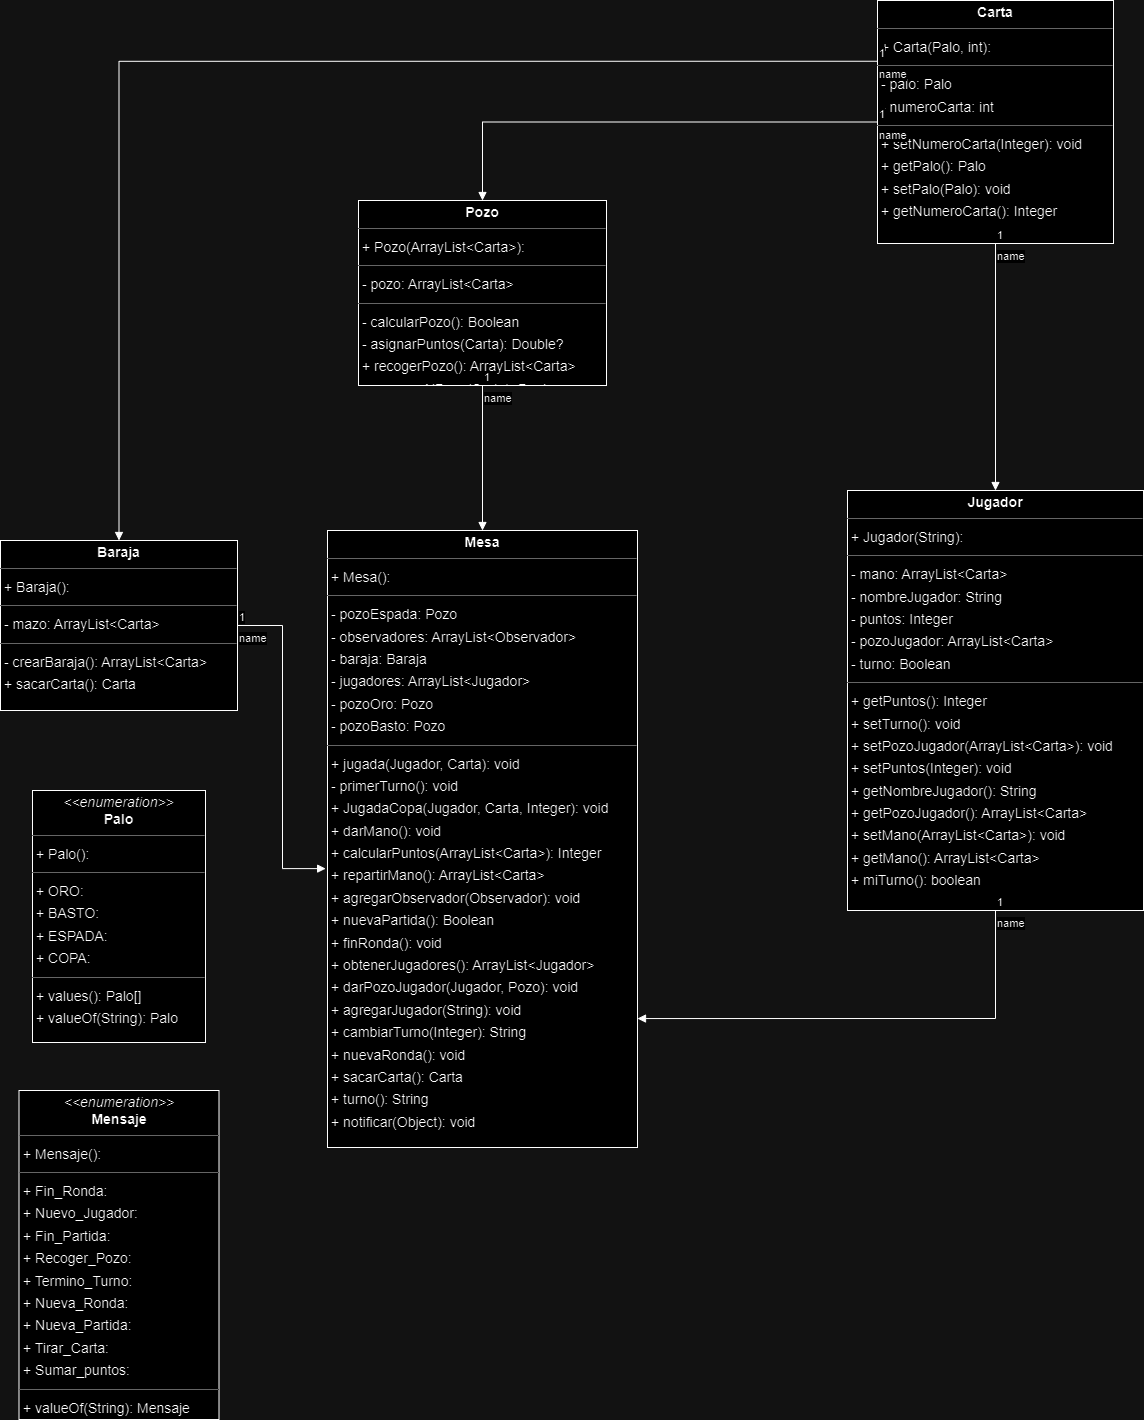

The diagram above was exported from draw.io. Its source (the exported page's mxGraphModel, read from the mxfile embedded in the PNG):
<mxGraphModel dx="1280" dy="1260" grid="1" gridSize="10" guides="1" tooltips="1" connect="1" arrows="1" fold="1" page="0" pageScale="1" pageWidth="827" pageHeight="1169" background="none" math="0" shadow="0">
  <root>
    <mxCell id="0" />
    <mxCell id="1" parent="0" />
    <mxCell id="node6" value="&lt;p style=&quot;margin:0px;margin-top:4px;text-align:center;&quot;&gt;&lt;b&gt;Baraja&lt;/b&gt;&lt;/p&gt;&lt;hr size=&quot;1&quot;/&gt;&lt;p style=&quot;margin:0 0 0 4px;line-height:1.6;&quot;&gt;+ Baraja(): &lt;/p&gt;&lt;hr size=&quot;1&quot;/&gt;&lt;p style=&quot;margin:0 0 0 4px;line-height:1.6;&quot;&gt;- mazo: ArrayList&amp;lt;Carta&amp;gt;&lt;/p&gt;&lt;hr size=&quot;1&quot;/&gt;&lt;p style=&quot;margin:0 0 0 4px;line-height:1.6;&quot;&gt;- crearBaraja(): ArrayList&amp;lt;Carta&amp;gt;&lt;br/&gt;+ sacarCarta(): Carta&lt;/p&gt;" style="verticalAlign=top;align=left;overflow=fill;fontSize=14;fontFamily=Helvetica;html=1;rounded=0;shadow=0;comic=0;labelBackgroundColor=none;strokeWidth=1;" parent="1" vertex="1">
      <mxGeometry x="-47" y="60" width="237" height="170" as="geometry" />
    </mxCell>
    <mxCell id="node3" value="&lt;p style=&quot;margin:0px;margin-top:4px;text-align:center;&quot;&gt;&lt;b&gt;Carta&lt;/b&gt;&lt;/p&gt;&lt;hr size=&quot;1&quot;/&gt;&lt;p style=&quot;margin:0 0 0 4px;line-height:1.6;&quot;&gt;+ Carta(Palo, int): &lt;/p&gt;&lt;hr size=&quot;1&quot;/&gt;&lt;p style=&quot;margin:0 0 0 4px;line-height:1.6;&quot;&gt;- palo: Palo&lt;br/&gt;- numeroCarta: int&lt;/p&gt;&lt;hr size=&quot;1&quot;/&gt;&lt;p style=&quot;margin:0 0 0 4px;line-height:1.6;&quot;&gt;+ setNumeroCarta(Integer): void&lt;br/&gt;+ getPalo(): Palo&lt;br/&gt;+ setPalo(Palo): void&lt;br/&gt;+ getNumeroCarta(): Integer&lt;/p&gt;" style="verticalAlign=top;align=left;overflow=fill;fontSize=14;fontFamily=Helvetica;html=1;rounded=0;shadow=0;comic=0;labelBackgroundColor=none;strokeWidth=1;" parent="1" vertex="1">
      <mxGeometry x="830" y="-480" width="236" height="243" as="geometry" />
    </mxCell>
    <mxCell id="node2" value="&lt;p style=&quot;margin:0px;margin-top:4px;text-align:center;&quot;&gt;&lt;b&gt;Jugador&lt;/b&gt;&lt;/p&gt;&lt;hr size=&quot;1&quot;/&gt;&lt;p style=&quot;margin:0 0 0 4px;line-height:1.6;&quot;&gt;+ Jugador(String): &lt;/p&gt;&lt;hr size=&quot;1&quot;/&gt;&lt;p style=&quot;margin:0 0 0 4px;line-height:1.6;&quot;&gt;- mano: ArrayList&amp;lt;Carta&amp;gt;&lt;br/&gt;- nombreJugador: String&lt;br/&gt;- puntos: Integer&lt;br/&gt;- pozoJugador: ArrayList&amp;lt;Carta&amp;gt;&lt;br/&gt;- turno: Boolean&lt;/p&gt;&lt;hr size=&quot;1&quot;/&gt;&lt;p style=&quot;margin:0 0 0 4px;line-height:1.6;&quot;&gt;+ getPuntos(): Integer&lt;br/&gt;+ setTurno(): void&lt;br/&gt;+ setPozoJugador(ArrayList&amp;lt;Carta&amp;gt;): void&lt;br/&gt;+ setPuntos(Integer): void&lt;br/&gt;+ getNombreJugador(): String&lt;br/&gt;+ getPozoJugador(): ArrayList&amp;lt;Carta&amp;gt;&lt;br/&gt;+ setMano(ArrayList&amp;lt;Carta&amp;gt;): void&lt;br/&gt;+ getMano(): ArrayList&amp;lt;Carta&amp;gt;&lt;br/&gt;+ miTurno(): boolean&lt;/p&gt;" style="verticalAlign=top;align=left;overflow=fill;fontSize=14;fontFamily=Helvetica;html=1;rounded=0;shadow=0;comic=0;labelBackgroundColor=none;strokeWidth=1;" parent="1" vertex="1">
      <mxGeometry x="800" y="10" width="296" height="420" as="geometry" />
    </mxCell>
    <mxCell id="node1" value="&lt;p style=&quot;margin:0px;margin-top:4px;text-align:center;&quot;&gt;&lt;i&gt;&amp;lt;&amp;lt;enumeration&amp;gt;&amp;gt;&lt;/i&gt;&lt;br/&gt;&lt;b&gt;Mensaje&lt;/b&gt;&lt;/p&gt;&lt;hr size=&quot;1&quot;/&gt;&lt;p style=&quot;margin:0 0 0 4px;line-height:1.6;&quot;&gt;+ Mensaje(): &lt;/p&gt;&lt;hr size=&quot;1&quot;/&gt;&lt;p style=&quot;margin:0 0 0 4px;line-height:1.6;&quot;&gt;+ Fin_Ronda: &lt;br/&gt;+ Nuevo_Jugador: &lt;br/&gt;+ Fin_Partida: &lt;br/&gt;+ Recoger_Pozo: &lt;br/&gt;+ Termino_Turno: &lt;br/&gt;+ Nueva_Ronda: &lt;br/&gt;+ Nueva_Partida: &lt;br/&gt;+ Tirar_Carta: &lt;br/&gt;+ Sumar_puntos: &lt;/p&gt;&lt;hr size=&quot;1&quot;/&gt;&lt;p style=&quot;margin:0 0 0 4px;line-height:1.6;&quot;&gt;+ valueOf(String): Mensaje&lt;br/&gt;+ values(): Mensaje[]&lt;/p&gt;" style="verticalAlign=top;align=left;overflow=fill;fontSize=14;fontFamily=Helvetica;html=1;rounded=0;shadow=0;comic=0;labelBackgroundColor=none;strokeWidth=1;" parent="1" vertex="1">
      <mxGeometry x="-28.5" y="610" width="200" height="329" as="geometry" />
    </mxCell>
    <mxCell id="node4" value="&lt;p style=&quot;margin:0px;margin-top:4px;text-align:center;&quot;&gt;&lt;b&gt;Mesa&lt;/b&gt;&lt;/p&gt;&lt;hr size=&quot;1&quot;/&gt;&lt;p style=&quot;margin:0 0 0 4px;line-height:1.6;&quot;&gt;+ Mesa(): &lt;/p&gt;&lt;hr size=&quot;1&quot;/&gt;&lt;p style=&quot;margin:0 0 0 4px;line-height:1.6;&quot;&gt;- pozoEspada: Pozo&lt;br/&gt;- observadores: ArrayList&amp;lt;Observador&amp;gt;&lt;br/&gt;- baraja: Baraja&lt;br/&gt;- jugadores: ArrayList&amp;lt;Jugador&amp;gt;&lt;br/&gt;- pozoOro: Pozo&lt;br/&gt;- pozoBasto: Pozo&lt;/p&gt;&lt;hr size=&quot;1&quot;/&gt;&lt;p style=&quot;margin:0 0 0 4px;line-height:1.6;&quot;&gt;+ jugada(Jugador, Carta): void&lt;br/&gt;- primerTurno(): void&lt;br/&gt;+ JugadaCopa(Jugador, Carta, Integer): void&lt;br/&gt;+ darMano(): void&lt;br/&gt;+ calcularPuntos(ArrayList&amp;lt;Carta&amp;gt;): Integer&lt;br/&gt;+ repartirMano(): ArrayList&amp;lt;Carta&amp;gt;&lt;br/&gt;+ agregarObservador(Observador): void&lt;br/&gt;+ nuevaPartida(): Boolean&lt;br/&gt;+ finRonda(): void&lt;br/&gt;+ obtenerJugadores(): ArrayList&amp;lt;Jugador&amp;gt;&lt;br/&gt;+ darPozoJugador(Jugador, Pozo): void&lt;br/&gt;+ agregarJugador(String): void&lt;br/&gt;+ cambiarTurno(Integer): String&lt;br/&gt;+ nuevaRonda(): void&lt;br/&gt;+ sacarCarta(): Carta&lt;br/&gt;+ turno(): String&lt;br/&gt;+ notificar(Object): void&lt;/p&gt;" style="verticalAlign=top;align=left;overflow=fill;fontSize=14;fontFamily=Helvetica;html=1;rounded=0;shadow=0;comic=0;labelBackgroundColor=none;strokeWidth=1;" parent="1" vertex="1">
      <mxGeometry x="280" y="50" width="310" height="617" as="geometry" />
    </mxCell>
    <mxCell id="node0" value="&lt;p style=&quot;margin:0px;margin-top:4px;text-align:center;&quot;&gt;&lt;i&gt;&amp;lt;&amp;lt;enumeration&amp;gt;&amp;gt;&lt;/i&gt;&lt;br/&gt;&lt;b&gt;Palo&lt;/b&gt;&lt;/p&gt;&lt;hr size=&quot;1&quot;/&gt;&lt;p style=&quot;margin:0 0 0 4px;line-height:1.6;&quot;&gt;+ Palo(): &lt;/p&gt;&lt;hr size=&quot;1&quot;/&gt;&lt;p style=&quot;margin:0 0 0 4px;line-height:1.6;&quot;&gt;+ ORO: &lt;br/&gt;+ BASTO: &lt;br/&gt;+ ESPADA: &lt;br/&gt;+ COPA: &lt;/p&gt;&lt;hr size=&quot;1&quot;/&gt;&lt;p style=&quot;margin:0 0 0 4px;line-height:1.6;&quot;&gt;+ values(): Palo[]&lt;br/&gt;+ valueOf(String): Palo&lt;/p&gt;" style="verticalAlign=top;align=left;overflow=fill;fontSize=14;fontFamily=Helvetica;html=1;rounded=0;shadow=0;comic=0;labelBackgroundColor=none;strokeWidth=1;" parent="1" vertex="1">
      <mxGeometry x="-15" y="310" width="173" height="252" as="geometry" />
    </mxCell>
    <mxCell id="node5" value="&lt;p style=&quot;margin:0px;margin-top:4px;text-align:center;&quot;&gt;&lt;b&gt;Pozo&lt;/b&gt;&lt;/p&gt;&lt;hr size=&quot;1&quot;/&gt;&lt;p style=&quot;margin:0 0 0 4px;line-height:1.6;&quot;&gt;+ Pozo(ArrayList&amp;lt;Carta&amp;gt;): &lt;/p&gt;&lt;hr size=&quot;1&quot;/&gt;&lt;p style=&quot;margin:0 0 0 4px;line-height:1.6;&quot;&gt;- pozo: ArrayList&amp;lt;Carta&amp;gt;&lt;/p&gt;&lt;hr size=&quot;1&quot;/&gt;&lt;p style=&quot;margin:0 0 0 4px;line-height:1.6;&quot;&gt;- calcularPozo(): Boolean&lt;br/&gt;- asignarPuntos(Carta): Double?&lt;br/&gt;+ recogerPozo(): ArrayList&amp;lt;Carta&amp;gt;&lt;br/&gt;+ agregarAlPozo(Carta): Boolean&lt;/p&gt;" style="verticalAlign=top;align=left;overflow=fill;fontSize=14;fontFamily=Helvetica;html=1;rounded=0;shadow=0;comic=0;labelBackgroundColor=none;strokeWidth=1;" parent="1" vertex="1">
      <mxGeometry x="311" y="-280" width="248" height="185" as="geometry" />
    </mxCell>
    <mxCell id="PZFgLZbRLToDIc8M46ey-4" value="name" style="endArrow=block;endFill=1;html=1;edgeStyle=orthogonalEdgeStyle;align=left;verticalAlign=top;rounded=0;exitX=0.5;exitY=1;exitDx=0;exitDy=0;entryX=1;entryY=0.791;entryDx=0;entryDy=0;entryPerimeter=0;" parent="1" source="node2" target="node4" edge="1">
      <mxGeometry x="-1" relative="1" as="geometry">
        <mxPoint x="520" y="600" as="sourcePoint" />
        <mxPoint x="680" y="600" as="targetPoint" />
      </mxGeometry>
    </mxCell>
    <mxCell id="PZFgLZbRLToDIc8M46ey-5" value="1" style="edgeLabel;resizable=0;html=1;align=left;verticalAlign=bottom;" parent="PZFgLZbRLToDIc8M46ey-4" connectable="0" vertex="1">
      <mxGeometry x="-1" relative="1" as="geometry" />
    </mxCell>
    <mxCell id="PZFgLZbRLToDIc8M46ey-6" value="name" style="endArrow=block;endFill=1;html=1;edgeStyle=orthogonalEdgeStyle;align=left;verticalAlign=top;rounded=0;entryX=-0.006;entryY=0.548;entryDx=0;entryDy=0;entryPerimeter=0;" parent="1" source="node6" target="node4" edge="1">
      <mxGeometry x="-1" relative="1" as="geometry">
        <mxPoint x="520" y="400" as="sourcePoint" />
        <mxPoint x="680" y="400" as="targetPoint" />
      </mxGeometry>
    </mxCell>
    <mxCell id="PZFgLZbRLToDIc8M46ey-7" value="1" style="edgeLabel;resizable=0;html=1;align=left;verticalAlign=bottom;" parent="PZFgLZbRLToDIc8M46ey-6" connectable="0" vertex="1">
      <mxGeometry x="-1" relative="1" as="geometry" />
    </mxCell>
    <mxCell id="PZFgLZbRLToDIc8M46ey-8" value="name" style="endArrow=block;endFill=1;html=1;edgeStyle=orthogonalEdgeStyle;align=left;verticalAlign=top;rounded=0;" parent="1" source="node5" target="node4" edge="1">
      <mxGeometry x="-1" relative="1" as="geometry">
        <mxPoint x="520" y="800" as="sourcePoint" />
        <mxPoint x="410" y="790" as="targetPoint" />
      </mxGeometry>
    </mxCell>
    <mxCell id="PZFgLZbRLToDIc8M46ey-9" value="1" style="edgeLabel;resizable=0;html=1;align=left;verticalAlign=bottom;" parent="PZFgLZbRLToDIc8M46ey-8" connectable="0" vertex="1">
      <mxGeometry x="-1" relative="1" as="geometry" />
    </mxCell>
    <mxCell id="PZFgLZbRLToDIc8M46ey-10" value="name" style="endArrow=block;endFill=1;html=1;edgeStyle=orthogonalEdgeStyle;align=left;verticalAlign=top;rounded=0;entryX=0.5;entryY=0;entryDx=0;entryDy=0;" parent="1" source="node3" target="node5" edge="1">
      <mxGeometry x="-1" relative="1" as="geometry">
        <mxPoint x="930" y="690" as="sourcePoint" />
        <mxPoint x="660" y="514" as="targetPoint" />
        <Array as="points">
          <mxPoint x="435" y="-358" />
        </Array>
      </mxGeometry>
    </mxCell>
    <mxCell id="PZFgLZbRLToDIc8M46ey-11" value="1" style="edgeLabel;resizable=0;html=1;align=left;verticalAlign=bottom;" parent="PZFgLZbRLToDIc8M46ey-10" connectable="0" vertex="1">
      <mxGeometry x="-1" relative="1" as="geometry" />
    </mxCell>
    <mxCell id="PZFgLZbRLToDIc8M46ey-14" value="name" style="endArrow=block;endFill=1;html=1;edgeStyle=orthogonalEdgeStyle;align=left;verticalAlign=top;rounded=0;exitX=0;exitY=0.25;exitDx=0;exitDy=0;" parent="1" source="node3" target="node6" edge="1">
      <mxGeometry x="-1" relative="1" as="geometry">
        <mxPoint x="500" y="-390" as="sourcePoint" />
        <mxPoint x="660" y="-390" as="targetPoint" />
      </mxGeometry>
    </mxCell>
    <mxCell id="PZFgLZbRLToDIc8M46ey-15" value="1" style="edgeLabel;resizable=0;html=1;align=left;verticalAlign=bottom;" parent="PZFgLZbRLToDIc8M46ey-14" connectable="0" vertex="1">
      <mxGeometry x="-1" relative="1" as="geometry" />
    </mxCell>
    <mxCell id="PZFgLZbRLToDIc8M46ey-17" value="name" style="endArrow=block;endFill=1;html=1;edgeStyle=orthogonalEdgeStyle;align=left;verticalAlign=top;rounded=0;exitX=0.5;exitY=1;exitDx=0;exitDy=0;entryX=0.5;entryY=0;entryDx=0;entryDy=0;" parent="1" source="node3" target="node2" edge="1">
      <mxGeometry x="-1" relative="1" as="geometry">
        <mxPoint x="500" y="10" as="sourcePoint" />
        <mxPoint x="660" y="10" as="targetPoint" />
      </mxGeometry>
    </mxCell>
    <mxCell id="PZFgLZbRLToDIc8M46ey-18" value="1" style="edgeLabel;resizable=0;html=1;align=left;verticalAlign=bottom;" parent="PZFgLZbRLToDIc8M46ey-17" connectable="0" vertex="1">
      <mxGeometry x="-1" relative="1" as="geometry" />
    </mxCell>
  </root>
</mxGraphModel>